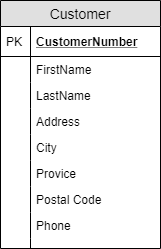

The diagram above was exported from draw.io. Its source (the exported page's mxGraphModel, read from the mxfile embedded in the PNG):
<mxGraphModel dx="1422" dy="794" grid="1" gridSize="10" guides="1" tooltips="1" connect="1" arrows="1" fold="1" page="1" pageScale="1" pageWidth="850" pageHeight="1100" math="0" shadow="0">
  <root>
    <mxCell id="0" />
    <mxCell id="1" parent="0" />
    <mxCell id="2" value="Customer" style="swimlane;fontStyle=0;childLayout=stackLayout;horizontal=1;startSize=26;fillColor=#e0e0e0;horizontalStack=0;resizeParent=1;resizeParentMax=0;resizeLast=0;collapsible=1;marginBottom=0;swimlaneFillColor=#ffffff;align=center;fontSize=14;" vertex="1" parent="1">
      <mxGeometry x="20" y="20" width="160" height="248" as="geometry" />
    </mxCell>
    <mxCell id="3" value="CustomerNumber" style="shape=partialRectangle;top=0;left=0;right=0;bottom=1;align=left;verticalAlign=middle;fillColor=none;spacingLeft=34;spacingRight=4;overflow=hidden;rotatable=0;points=[[0,0.5],[1,0.5]];portConstraint=eastwest;dropTarget=0;fontStyle=5;fontSize=12;" vertex="1" parent="2">
      <mxGeometry y="26" width="160" height="30" as="geometry" />
    </mxCell>
    <mxCell id="4" value="PK" style="shape=partialRectangle;top=0;left=0;bottom=0;fillColor=none;align=left;verticalAlign=middle;spacingLeft=4;spacingRight=4;overflow=hidden;rotatable=0;points=[];portConstraint=eastwest;part=1;fontSize=12;" vertex="1" connectable="0" parent="3">
      <mxGeometry width="30" height="30" as="geometry" />
    </mxCell>
    <mxCell id="5" value="FirstName" style="shape=partialRectangle;top=0;left=0;right=0;bottom=0;align=left;verticalAlign=top;fillColor=none;spacingLeft=34;spacingRight=4;overflow=hidden;rotatable=0;points=[[0,0.5],[1,0.5]];portConstraint=eastwest;dropTarget=0;fontSize=12;" vertex="1" parent="2">
      <mxGeometry y="56" width="160" height="26" as="geometry" />
    </mxCell>
    <mxCell id="6" value="" style="shape=partialRectangle;top=0;left=0;bottom=0;fillColor=none;align=left;verticalAlign=top;spacingLeft=4;spacingRight=4;overflow=hidden;rotatable=0;points=[];portConstraint=eastwest;part=1;fontSize=12;" vertex="1" connectable="0" parent="5">
      <mxGeometry width="30" height="26" as="geometry" />
    </mxCell>
    <mxCell id="7" value="LastName" style="shape=partialRectangle;top=0;left=0;right=0;bottom=0;align=left;verticalAlign=top;fillColor=none;spacingLeft=34;spacingRight=4;overflow=hidden;rotatable=0;points=[[0,0.5],[1,0.5]];portConstraint=eastwest;dropTarget=0;fontSize=12;" vertex="1" parent="2">
      <mxGeometry y="82" width="160" height="26" as="geometry" />
    </mxCell>
    <mxCell id="8" value="" style="shape=partialRectangle;top=0;left=0;bottom=0;fillColor=none;align=left;verticalAlign=top;spacingLeft=4;spacingRight=4;overflow=hidden;rotatable=0;points=[];portConstraint=eastwest;part=1;fontSize=12;" vertex="1" connectable="0" parent="7">
      <mxGeometry width="30" height="26" as="geometry" />
    </mxCell>
    <mxCell id="9" value="Address" style="shape=partialRectangle;top=0;left=0;right=0;bottom=0;align=left;verticalAlign=top;fillColor=none;spacingLeft=34;spacingRight=4;overflow=hidden;rotatable=0;points=[[0,0.5],[1,0.5]];portConstraint=eastwest;dropTarget=0;fontSize=12;" vertex="1" parent="2">
      <mxGeometry y="108" width="160" height="26" as="geometry" />
    </mxCell>
    <mxCell id="10" value="" style="shape=partialRectangle;top=0;left=0;bottom=0;fillColor=none;align=left;verticalAlign=top;spacingLeft=4;spacingRight=4;overflow=hidden;rotatable=0;points=[];portConstraint=eastwest;part=1;fontSize=12;" vertex="1" connectable="0" parent="9">
      <mxGeometry width="30" height="26" as="geometry" />
    </mxCell>
    <mxCell id="11" value="City" style="shape=partialRectangle;top=0;left=0;right=0;bottom=0;align=left;verticalAlign=top;fillColor=none;spacingLeft=34;spacingRight=4;overflow=hidden;rotatable=0;points=[[0,0.5],[1,0.5]];portConstraint=eastwest;dropTarget=0;fontSize=12;" vertex="1" parent="2">
      <mxGeometry y="134" width="160" height="26" as="geometry" />
    </mxCell>
    <mxCell id="12" value="" style="shape=partialRectangle;top=0;left=0;bottom=0;fillColor=none;align=left;verticalAlign=top;spacingLeft=4;spacingRight=4;overflow=hidden;rotatable=0;points=[];portConstraint=eastwest;part=1;fontSize=12;" vertex="1" connectable="0" parent="11">
      <mxGeometry width="30" height="26" as="geometry" />
    </mxCell>
    <mxCell id="13" value="Provice" style="shape=partialRectangle;top=0;left=0;right=0;bottom=0;align=left;verticalAlign=top;fillColor=none;spacingLeft=34;spacingRight=4;overflow=hidden;rotatable=0;points=[[0,0.5],[1,0.5]];portConstraint=eastwest;dropTarget=0;fontSize=12;" vertex="1" parent="2">
      <mxGeometry y="160" width="160" height="26" as="geometry" />
    </mxCell>
    <mxCell id="14" value="" style="shape=partialRectangle;top=0;left=0;bottom=0;fillColor=none;align=left;verticalAlign=top;spacingLeft=4;spacingRight=4;overflow=hidden;rotatable=0;points=[];portConstraint=eastwest;part=1;fontSize=12;" vertex="1" connectable="0" parent="13">
      <mxGeometry width="30" height="26" as="geometry" />
    </mxCell>
    <mxCell id="15" value="Postal Code" style="shape=partialRectangle;top=0;left=0;right=0;bottom=0;align=left;verticalAlign=top;fillColor=none;spacingLeft=34;spacingRight=4;overflow=hidden;rotatable=0;points=[[0,0.5],[1,0.5]];portConstraint=eastwest;dropTarget=0;fontSize=12;" vertex="1" parent="2">
      <mxGeometry y="186" width="160" height="26" as="geometry" />
    </mxCell>
    <mxCell id="16" value="" style="shape=partialRectangle;top=0;left=0;bottom=0;fillColor=none;align=left;verticalAlign=top;spacingLeft=4;spacingRight=4;overflow=hidden;rotatable=0;points=[];portConstraint=eastwest;part=1;fontSize=12;" vertex="1" connectable="0" parent="15">
      <mxGeometry width="30" height="26" as="geometry" />
    </mxCell>
    <mxCell id="17" value="Phone" style="shape=partialRectangle;top=0;left=0;right=0;bottom=0;align=left;verticalAlign=top;fillColor=none;spacingLeft=34;spacingRight=4;overflow=hidden;rotatable=0;points=[[0,0.5],[1,0.5]];portConstraint=eastwest;dropTarget=0;fontSize=12;" vertex="1" parent="2">
      <mxGeometry y="212" width="160" height="26" as="geometry" />
    </mxCell>
    <mxCell id="18" value="" style="shape=partialRectangle;top=0;left=0;bottom=0;fillColor=none;align=left;verticalAlign=top;spacingLeft=4;spacingRight=4;overflow=hidden;rotatable=0;points=[];portConstraint=eastwest;part=1;fontSize=12;" vertex="1" connectable="0" parent="17">
      <mxGeometry width="30" height="26" as="geometry" />
    </mxCell>
    <mxCell id="19" value="" style="shape=partialRectangle;top=0;left=0;right=0;bottom=0;align=left;verticalAlign=top;fillColor=none;spacingLeft=34;spacingRight=4;overflow=hidden;rotatable=0;points=[[0,0.5],[1,0.5]];portConstraint=eastwest;dropTarget=0;fontSize=12;" vertex="1" parent="2">
      <mxGeometry y="238" width="160" height="10" as="geometry" />
    </mxCell>
    <mxCell id="20" value="" style="shape=partialRectangle;top=0;left=0;bottom=0;fillColor=none;align=left;verticalAlign=top;spacingLeft=4;spacingRight=4;overflow=hidden;rotatable=0;points=[];portConstraint=eastwest;part=1;fontSize=12;" vertex="1" connectable="0" parent="19">
      <mxGeometry width="30" height="10" as="geometry" />
    </mxCell>
  </root>
</mxGraphModel>